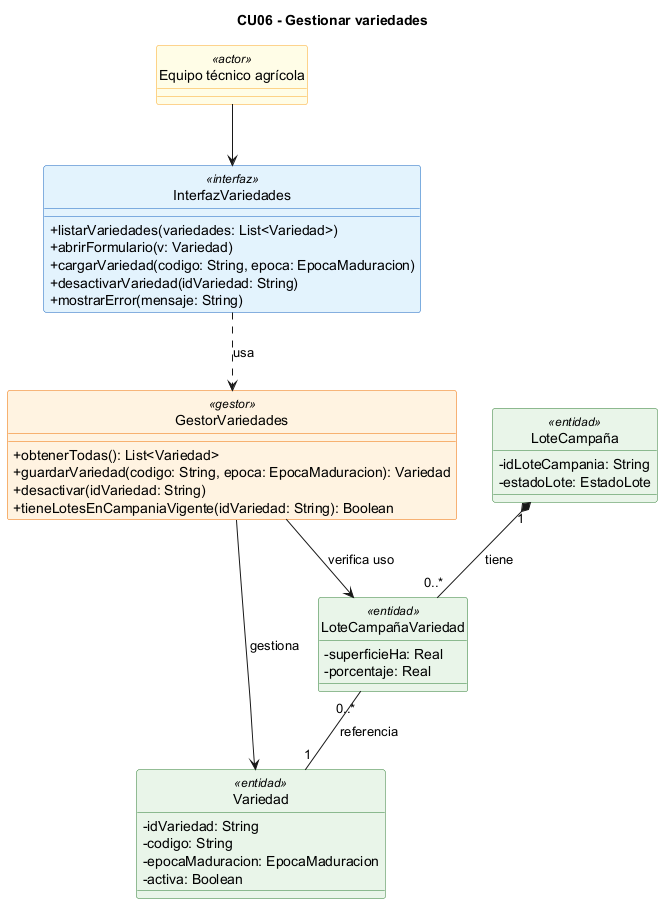

The diagram above was rendered by PlantUML. Its source (embedded in the PNG):
@startuml
title CU06 - Gestionar variedades
skinparam classAttributeIconSize 0
skinparam shadowing false
hide circle
skinparam class {
  BackgroundColor<<interfaz>> #E3F2FD
  BorderColor<<interfaz>> #1565C0
  BackgroundColor<<gestor>> #FFF3E0
  BorderColor<<gestor>> #EF6C00
  BackgroundColor<<entidad>> #E8F5E9
  BorderColor<<entidad>> #2E7D32
  BackgroundColor<<actor>> #FFFDE7
  BorderColor<<actor>> #F9A825
}

class "Equipo técnico agrícola" as ET <<actor>>

class InterfazVariedades <<interfaz>> {
  +listarVariedades(variedades: List<Variedad>)
  +abrirFormulario(v: Variedad)
  +cargarVariedad(codigo: String, epoca: EpocaMaduracion)
  +desactivarVariedad(idVariedad: String)
  +mostrarError(mensaje: String)
}

class GestorVariedades <<gestor>> {
  +obtenerTodas(): List<Variedad>
  +guardarVariedad(codigo: String, epoca: EpocaMaduracion): Variedad
  +desactivar(idVariedad: String)
  +tieneLotesEnCampaniaVigente(idVariedad: String): Boolean
}

class Variedad <<entidad>> {
  -idVariedad: String
  -codigo: String
  -epocaMaduracion: EpocaMaduracion
  -activa: Boolean
}

class "LoteCampañaVariedad" as LoteCampaniaVariedad <<entidad>> {
  -superficieHa: Real
  -porcentaje: Real
}

class "LoteCampaña" as LoteCampania <<entidad>> {
  -idLoteCampania: String
  -estadoLote: EstadoLote
}

ET --> InterfazVariedades
InterfazVariedades ..> GestorVariedades : usa
GestorVariedades --> Variedad : gestiona
GestorVariedades --> LoteCampaniaVariedad : verifica uso
LoteCampaniaVariedad "0..*" -- "1" Variedad : referencia
LoteCampania "1" *-- "0..*" LoteCampaniaVariedad : tiene
@enduml